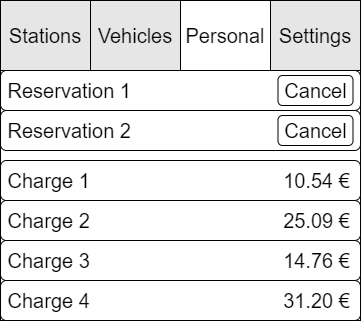

The diagram above was exported from draw.io. Its source (the exported page's mxGraphModel, read from the mxfile embedded in the PNG):
<mxGraphModel dx="642" dy="546" grid="1" gridSize="10" guides="1" tooltips="1" connect="1" arrows="1" fold="1" page="1" pageScale="1" pageWidth="827" pageHeight="1169" math="0" shadow="0">
  <root>
    <mxCell id="0" />
    <mxCell id="1" parent="0" />
    <mxCell id="m1bmyoxZ640nbLZtkMWV-7" value="" style="rounded=0;whiteSpace=wrap;html=1;fontSize=20;" parent="1" vertex="1">
      <mxGeometry x="240" width="360" height="320" as="geometry" />
    </mxCell>
    <mxCell id="VylwMrU068VeO6xA9WUw-15" value="Stations" style="rounded=0;whiteSpace=wrap;html=1;fontSize=20;fontColor=#000000;fillColor=#E6E6E6;strokeColor=#000000;" parent="1" vertex="1">
      <mxGeometry x="240" width="90" height="70" as="geometry" />
    </mxCell>
    <mxCell id="VylwMrU068VeO6xA9WUw-18" value="Vehicles" style="rounded=0;whiteSpace=wrap;html=1;fontSize=20;fontColor=#000000;fillColor=#E6E6E6;" parent="1" vertex="1">
      <mxGeometry x="330" width="90" height="70" as="geometry" />
    </mxCell>
    <mxCell id="VylwMrU068VeO6xA9WUw-19" value="Personal" style="rounded=0;whiteSpace=wrap;html=1;fontSize=20;fontColor=#000000;fillColor=#FFFFFF;" parent="1" vertex="1">
      <mxGeometry x="420" width="90" height="70" as="geometry" />
    </mxCell>
    <mxCell id="VylwMrU068VeO6xA9WUw-20" value="Settings" style="rounded=0;whiteSpace=wrap;html=1;fontSize=20;fontColor=#000000;fillColor=#E6E6E6;" parent="1" vertex="1">
      <mxGeometry x="510" width="90" height="70" as="geometry" />
    </mxCell>
    <mxCell id="0FxEm6FCCueRKLyYJ-G8-1" value="&amp;nbsp;Reservation 1" style="rounded=1;whiteSpace=wrap;html=1;fontSize=20;fontColor=#000000;strokeColor=#000000;fillColor=#FFFFFF;align=left;" parent="1" vertex="1">
      <mxGeometry x="240" y="70" width="360" height="40" as="geometry" />
    </mxCell>
    <mxCell id="0FxEm6FCCueRKLyYJ-G8-2" value="&amp;nbsp;Reservation 2" style="rounded=1;whiteSpace=wrap;html=1;fontSize=20;fontColor=#000000;strokeColor=#000000;fillColor=#FFFFFF;align=left;" parent="1" vertex="1">
      <mxGeometry x="240" y="110" width="360" height="40" as="geometry" />
    </mxCell>
    <mxCell id="0FxEm6FCCueRKLyYJ-G8-3" value="Cancel" style="rounded=1;whiteSpace=wrap;html=1;fontSize=20;fontColor=#000000;strokeColor=#000000;fillColor=#FFFFFF;" parent="1" vertex="1">
      <mxGeometry x="517.5" y="75" width="75" height="30" as="geometry" />
    </mxCell>
    <mxCell id="0FxEm6FCCueRKLyYJ-G8-4" value="Cancel" style="rounded=1;whiteSpace=wrap;html=1;fontSize=20;fontColor=#000000;strokeColor=#000000;fillColor=#FFFFFF;" parent="1" vertex="1">
      <mxGeometry x="517.5" y="115" width="75" height="30" as="geometry" />
    </mxCell>
    <mxCell id="0FxEm6FCCueRKLyYJ-G8-5" value="&amp;nbsp;Charge 1" style="rounded=1;whiteSpace=wrap;html=1;fontSize=20;fontColor=#000000;strokeColor=#000000;fillColor=#FFFFFF;align=left;" parent="1" vertex="1">
      <mxGeometry x="240" y="160" width="360" height="40" as="geometry" />
    </mxCell>
    <mxCell id="0FxEm6FCCueRKLyYJ-G8-6" value="&amp;nbsp;Charge 4" style="rounded=1;whiteSpace=wrap;html=1;fontSize=20;fontColor=#000000;strokeColor=#000000;fillColor=#FFFFFF;align=left;" parent="1" vertex="1">
      <mxGeometry x="240" y="280" width="360" height="40" as="geometry" />
    </mxCell>
    <mxCell id="0FxEm6FCCueRKLyYJ-G8-7" value="&amp;nbsp;Charge 3" style="rounded=1;whiteSpace=wrap;html=1;fontSize=20;fontColor=#000000;strokeColor=#000000;fillColor=#FFFFFF;align=left;" parent="1" vertex="1">
      <mxGeometry x="240" y="240" width="360" height="40" as="geometry" />
    </mxCell>
    <mxCell id="0FxEm6FCCueRKLyYJ-G8-8" value="&amp;nbsp;Charge 2" style="rounded=1;whiteSpace=wrap;html=1;fontSize=20;fontColor=#000000;strokeColor=#000000;fillColor=#FFFFFF;align=left;" parent="1" vertex="1">
      <mxGeometry x="240" y="200" width="360" height="40" as="geometry" />
    </mxCell>
    <mxCell id="0FxEm6FCCueRKLyYJ-G8-11" value="25.09 €" style="text;html=1;strokeColor=none;fillColor=none;align=center;verticalAlign=middle;whiteSpace=wrap;rounded=0;fontSize=20;fontColor=#000000;" parent="1" vertex="1">
      <mxGeometry x="520" y="205" width="72.5" height="30" as="geometry" />
    </mxCell>
    <mxCell id="-S0-0yO2KNvE6OBTjQYZ-1" value="10.54 €" style="text;html=1;strokeColor=none;fillColor=none;align=center;verticalAlign=middle;whiteSpace=wrap;rounded=0;fontSize=20;fontColor=#000000;" vertex="1" parent="1">
      <mxGeometry x="520" y="165" width="72.5" height="30" as="geometry" />
    </mxCell>
    <mxCell id="-S0-0yO2KNvE6OBTjQYZ-2" value="14.76 €" style="text;html=1;strokeColor=none;fillColor=none;align=center;verticalAlign=middle;whiteSpace=wrap;rounded=0;fontSize=20;fontColor=#000000;" vertex="1" parent="1">
      <mxGeometry x="520" y="245" width="72.5" height="30" as="geometry" />
    </mxCell>
    <mxCell id="-S0-0yO2KNvE6OBTjQYZ-3" value="31.20 €" style="text;html=1;strokeColor=none;fillColor=none;align=center;verticalAlign=middle;whiteSpace=wrap;rounded=0;fontSize=20;fontColor=#000000;" vertex="1" parent="1">
      <mxGeometry x="520" y="285" width="72.5" height="30" as="geometry" />
    </mxCell>
  </root>
</mxGraphModel>